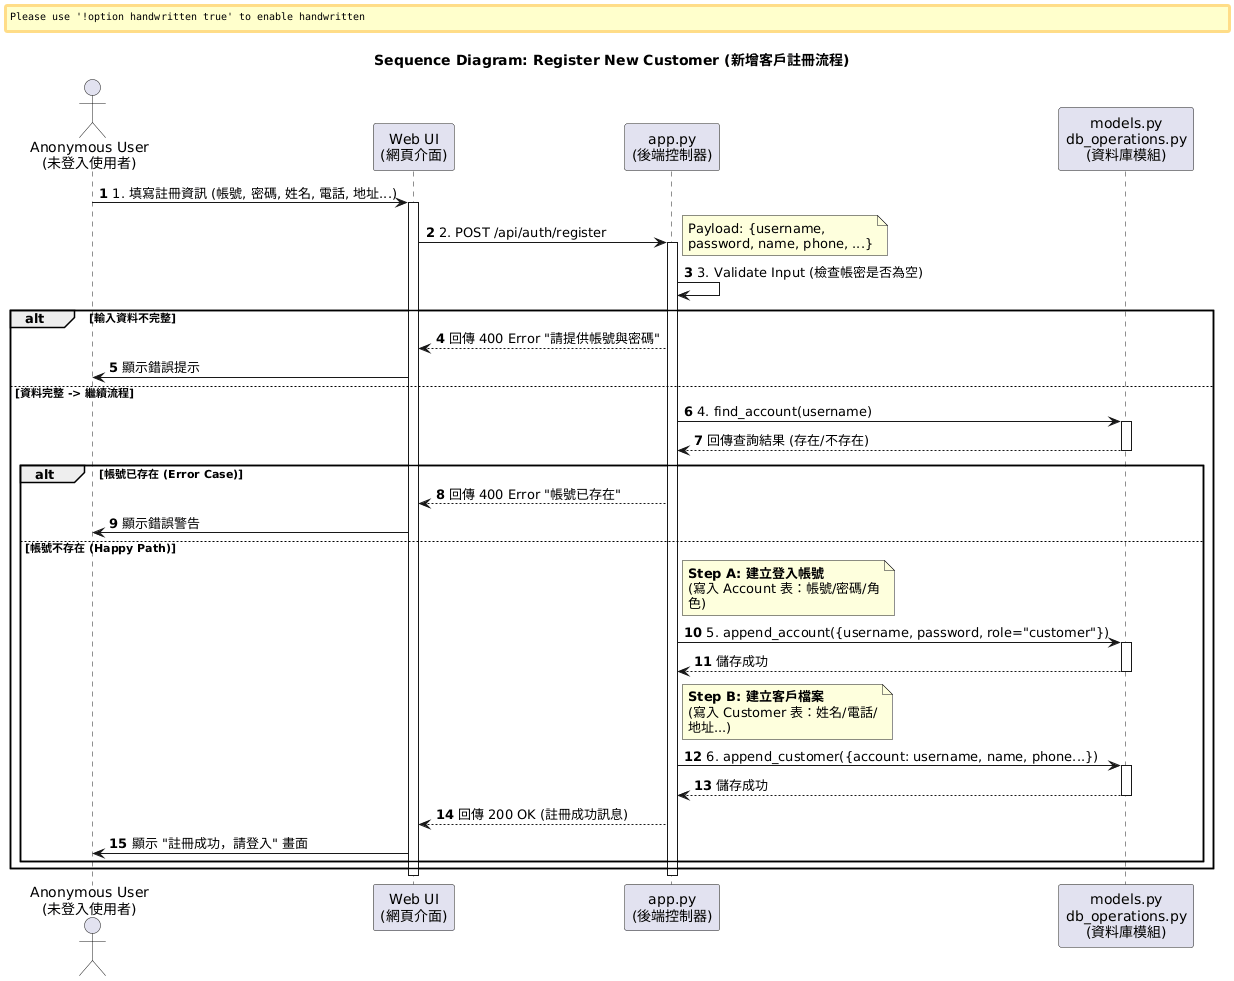

The diagram above was rendered by PlantUML. Its source (embedded in the PNG):
@startuml
autonumber
title Sequence Diagram: Register New Customer (新增客戶註冊流程)

' ▼▼▼ 字型設定 (解決中文亂碼) ▼▼▼
skinparam defaultFontName "Microsoft JhengHei"
skinparam handwritten false
skinparam shadowing false
skinparam wrapWidth 200

' --- 1. 角色定義 ---
actor "Anonymous User\n(未登入使用者)" as User
participant "Web UI\n(網頁介面)" as UI
participant "app.py\n(後端控制器)" as Backend
participant "models.py\ndb_operations.py\n(資料庫模組)" as DB

' --- 2. 流程開始 ---

' [場景 1] 使用者輸入資料
User -> UI: 1. 填寫註冊資訊 (帳號, 密碼, 姓名, 電話, 地址...)
activate UI

' [場景 2] 呼叫後端 API
UI -> Backend: 2. POST /api/auth/register
activate Backend
note right: Payload: {username, password, name, phone, ...}

    ' [場景 3] 檢查資料完整性 (基本驗證)
    ' (對應程式碼第 142 行)
    Backend -> Backend: 3. Validate Input (檢查帳密是否為空)
    
    alt 輸入資料不完整
        Backend --> UI: 回傳 400 Error "請提供帳號與密碼"
        UI -> User: 顯示錯誤提示
    else 資料完整 -> 繼續流程

        ' [場景 4] 檢查帳號是否已存在 (對應程式碼第 146 行)
        Backend -> DB: 4. find_account(username)
        activate DB
        DB --> Backend: 回傳查詢結果 (存在/不存在)
        deactivate DB

        alt 帳號已存在 (Error Case)
            Backend --> UI: 回傳 400 Error "帳號已存在"
            UI -> User: 顯示錯誤警告
        else 帳號不存在 (Happy Path)
            
            ' ▼▼▼ 關鍵步驟：資料分開儲存 ▼▼▼
            
            ' [場景 5] 步驟 A：寫入帳號權限 (對應程式碼第 150 行)
            note right of Backend
              **Step A: 建立登入帳號**
              (寫入 Account 表：帳號/密碼/角色)
            end note
            Backend -> DB: 5. append_account({username, password, role="customer"})
            activate DB
            DB --> Backend: 儲存成功
            deactivate DB

            ' [場景 6] 步驟 B：寫入客戶詳細資料 (對應程式碼第 157 行)
            note right of Backend
              **Step B: 建立客戶檔案**
              (寫入 Customer 表：姓名/電話/地址...)
            end note
            Backend -> DB: 6. append_customer({account: username, name, phone...})
            activate DB
            DB --> Backend: 儲存成功
            deactivate DB

            ' [場景 7] 回報最終結果 (對應程式碼第 166 行)
            Backend --> UI: 回傳 200 OK (註冊成功訊息)
            
            UI -> User: 顯示 "註冊成功，請登入" 畫面
        end
    end

deactivate Backend
deactivate UI
@enduml